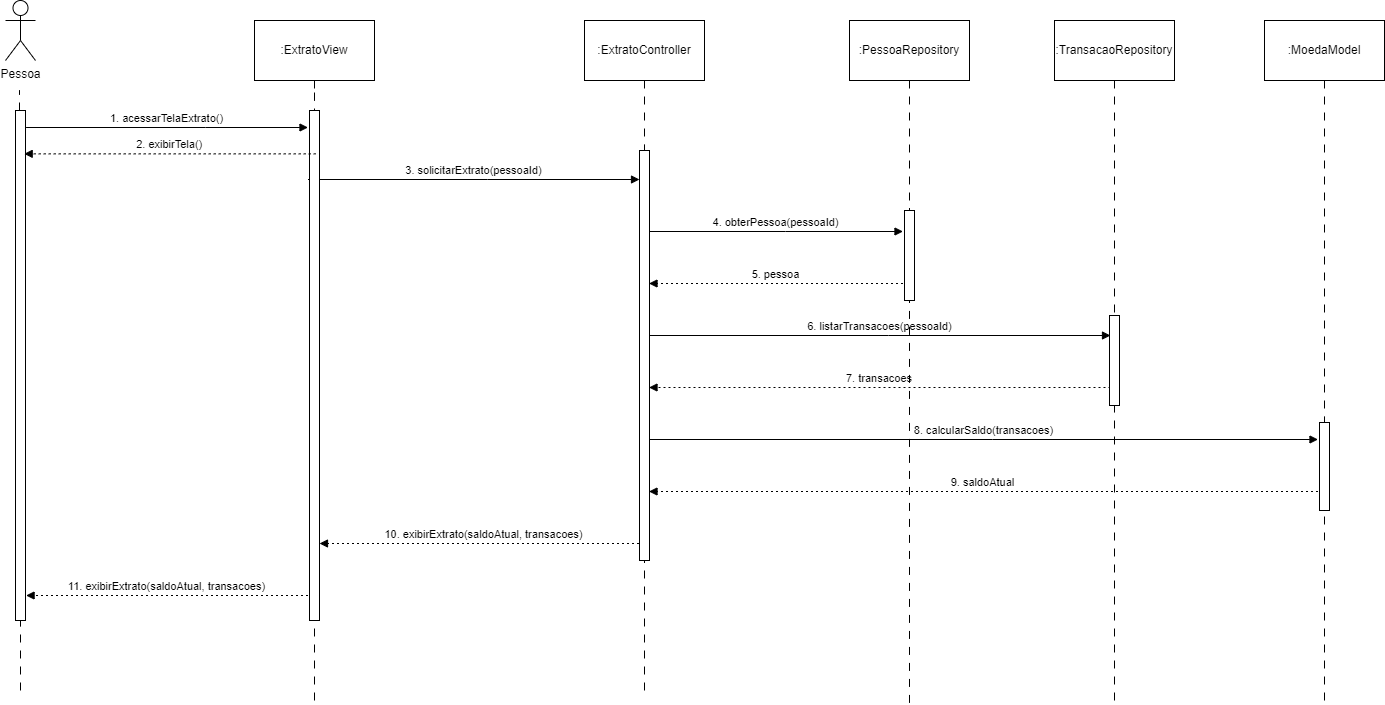

The diagram above was exported from draw.io. Its source (the exported page's mxGraphModel, read from the mxfile embedded in the PNG):
<mxGraphModel dx="872" dy="465" grid="1" gridSize="10" guides="1" tooltips="1" connect="1" arrows="1" fold="1" page="1" pageScale="1" pageWidth="2000" pageHeight="2000" math="0" shadow="0">
  <root>
    <mxCell id="0" />
    <mxCell id="1" parent="0" />
    <mxCell id="MULx9uo5D2UeekMSH6vh-70" value="1. acessarTelaExtrato()" style="verticalAlign=bottom;edgeStyle=elbowEdgeStyle;elbow=vertical;curved=0;rounded=0;endArrow=block;" parent="1" edge="1">
      <mxGeometry relative="1" as="geometry">
        <Array as="points">
          <mxPoint x="216" y="127" />
        </Array>
        <mxPoint x="36.57142857142867" y="127" as="sourcePoint" />
        <mxPoint x="318.5" y="127" as="targetPoint" />
      </mxGeometry>
    </mxCell>
    <mxCell id="MULx9uo5D2UeekMSH6vh-72" value="3. solicitarExtrato(pessoaId)" style="verticalAlign=bottom;edgeStyle=elbowEdgeStyle;elbow=vertical;curved=0;rounded=0;endArrow=block;" parent="1" target="MULx9uo5D2UeekMSH6vh-99" edge="1">
      <mxGeometry relative="1" as="geometry">
        <Array as="points">
          <mxPoint x="498" y="179" />
        </Array>
        <mxPoint x="318.5" y="179" as="sourcePoint" />
        <mxPoint x="659.5" y="179" as="targetPoint" />
      </mxGeometry>
    </mxCell>
    <mxCell id="MULx9uo5D2UeekMSH6vh-74" value="4. obterPessoa(pessoaId)" style="verticalAlign=bottom;edgeStyle=elbowEdgeStyle;elbow=vertical;curved=0;rounded=0;endArrow=block;" parent="1" edge="1">
      <mxGeometry relative="1" as="geometry">
        <Array as="points">
          <mxPoint x="796" y="231" />
        </Array>
        <mxPoint x="659.5" y="231" as="sourcePoint" />
        <mxPoint x="913.4999999999998" y="231" as="targetPoint" />
      </mxGeometry>
    </mxCell>
    <mxCell id="MULx9uo5D2UeekMSH6vh-76" value="5. pessoa" style="verticalAlign=bottom;edgeStyle=elbowEdgeStyle;elbow=horizontal;curved=0;rounded=0;dashed=1;dashPattern=2 3;endArrow=block;" parent="1" edge="1">
      <mxGeometry relative="1" as="geometry">
        <Array as="points">
          <mxPoint x="799" y="283" />
        </Array>
        <mxPoint x="913.4999999999998" y="283" as="sourcePoint" />
        <mxPoint x="659.5" y="283" as="targetPoint" />
      </mxGeometry>
    </mxCell>
    <mxCell id="MULx9uo5D2UeekMSH6vh-78" value="6. listarTransacoes(pessoaId)" style="verticalAlign=bottom;edgeStyle=elbowEdgeStyle;elbow=vertical;curved=0;rounded=0;endArrow=block;" parent="1" edge="1">
      <mxGeometry relative="1" as="geometry">
        <Array as="points">
          <mxPoint x="899" y="335" />
        </Array>
        <mxPoint x="659.5" y="335" as="sourcePoint" />
        <mxPoint x="1120.9999999999995" y="335" as="targetPoint" />
      </mxGeometry>
    </mxCell>
    <mxCell id="MULx9uo5D2UeekMSH6vh-80" value="7. transacoes" style="verticalAlign=bottom;edgeStyle=elbowEdgeStyle;elbow=vertical;curved=0;rounded=0;dashed=1;dashPattern=2 3;endArrow=block;" parent="1" edge="1">
      <mxGeometry relative="1" as="geometry">
        <Array as="points">
          <mxPoint x="902" y="387" />
        </Array>
        <mxPoint x="1120.9999999999995" y="387" as="sourcePoint" />
        <mxPoint x="659.5" y="387" as="targetPoint" />
      </mxGeometry>
    </mxCell>
    <mxCell id="MULx9uo5D2UeekMSH6vh-82" value="8. calcularSaldo(transacoes)" style="verticalAlign=bottom;edgeStyle=elbowEdgeStyle;elbow=vertical;curved=0;rounded=0;endArrow=block;" parent="1" edge="1">
      <mxGeometry relative="1" as="geometry">
        <Array as="points">
          <mxPoint x="1003" y="439" />
        </Array>
        <mxPoint x="659.5" y="439" as="sourcePoint" />
        <mxPoint x="1328.5" y="439" as="targetPoint" />
      </mxGeometry>
    </mxCell>
    <mxCell id="MULx9uo5D2UeekMSH6vh-84" value="9. saldoAtual" style="verticalAlign=bottom;edgeStyle=elbowEdgeStyle;elbow=vertical;curved=0;rounded=0;dashed=1;dashPattern=2 3;endArrow=block;" parent="1" edge="1">
      <mxGeometry relative="1" as="geometry">
        <Array as="points">
          <mxPoint x="1006" y="491" />
        </Array>
        <mxPoint x="1328.5" y="491" as="sourcePoint" />
        <mxPoint x="659.5" y="491" as="targetPoint" />
      </mxGeometry>
    </mxCell>
    <mxCell id="MULx9uo5D2UeekMSH6vh-86" value="10. exibirExtrato(saldoAtual, transacoes)" style="verticalAlign=bottom;edgeStyle=elbowEdgeStyle;elbow=vertical;curved=0;rounded=0;dashed=1;dashPattern=2 3;endArrow=block;" parent="1" target="MULx9uo5D2UeekMSH6vh-93" edge="1">
      <mxGeometry relative="1" as="geometry">
        <Array as="points">
          <mxPoint x="501" y="543" />
        </Array>
        <mxPoint x="659.5" y="543" as="sourcePoint" />
        <mxPoint x="350" y="540" as="targetPoint" />
      </mxGeometry>
    </mxCell>
    <mxCell id="MULx9uo5D2UeekMSH6vh-88" value="11. exibirExtrato(saldoAtual, transacoes)" style="verticalAlign=bottom;edgeStyle=elbowEdgeStyle;elbow=vertical;curved=0;rounded=0;dashed=1;dashPattern=2 3;endArrow=block;" parent="1" edge="1">
      <mxGeometry relative="1" as="geometry">
        <Array as="points">
          <mxPoint x="219" y="595" />
        </Array>
        <mxPoint x="318.5" y="595" as="sourcePoint" />
        <mxPoint x="36.57142857142867" y="595" as="targetPoint" />
      </mxGeometry>
    </mxCell>
    <mxCell id="MULx9uo5D2UeekMSH6vh-90" value="Pessoa" style="shape=umlActor;verticalLabelPosition=bottom;verticalAlign=top;html=1;outlineConnect=0;" parent="1" vertex="1">
      <mxGeometry x="16" width="30" height="60" as="geometry" />
    </mxCell>
    <mxCell id="MULx9uo5D2UeekMSH6vh-91" value="" style="rounded=0;whiteSpace=wrap;html=1;" parent="1" vertex="1">
      <mxGeometry x="26" y="110" width="10" height="510" as="geometry" />
    </mxCell>
    <mxCell id="MULx9uo5D2UeekMSH6vh-94" style="edgeStyle=orthogonalEdgeStyle;rounded=0;orthogonalLoop=1;jettySize=auto;html=1;endArrow=none;startFill=0;dashed=1;dashPattern=8 8;" parent="1" source="MULx9uo5D2UeekMSH6vh-92" target="MULx9uo5D2UeekMSH6vh-93" edge="1">
      <mxGeometry relative="1" as="geometry" />
    </mxCell>
    <mxCell id="MULx9uo5D2UeekMSH6vh-92" value=":ExtratoView" style="rounded=0;whiteSpace=wrap;html=1;" parent="1" vertex="1">
      <mxGeometry x="265" y="20" width="120" height="60" as="geometry" />
    </mxCell>
    <mxCell id="MULx9uo5D2UeekMSH6vh-93" value="" style="rounded=0;whiteSpace=wrap;html=1;" parent="1" vertex="1">
      <mxGeometry x="320" y="110" width="10" height="510" as="geometry" />
    </mxCell>
    <mxCell id="MULx9uo5D2UeekMSH6vh-96" value="2. exibirTela()" style="verticalAlign=bottom;edgeStyle=elbowEdgeStyle;elbow=horizontal;curved=0;rounded=0;dashed=1;dashPattern=2 3;endArrow=block;exitX=0.621;exitY=0.085;exitDx=0;exitDy=0;exitPerimeter=0;entryX=0.868;entryY=0.085;entryDx=0;entryDy=0;entryPerimeter=0;" parent="1" source="MULx9uo5D2UeekMSH6vh-93" target="MULx9uo5D2UeekMSH6vh-91" edge="1">
      <mxGeometry relative="1" as="geometry">
        <Array as="points">
          <mxPoint x="176" y="150" />
        </Array>
        <mxPoint x="291" y="150" as="sourcePoint" />
        <mxPoint x="60" y="154" as="targetPoint" />
      </mxGeometry>
    </mxCell>
    <mxCell id="MULx9uo5D2UeekMSH6vh-97" value="" style="endArrow=none;html=1;rounded=0;entryX=0.5;entryY=1;entryDx=0;entryDy=0;dashed=1;dashPattern=8 8;" parent="1" target="MULx9uo5D2UeekMSH6vh-93" edge="1">
      <mxGeometry width="50" height="50" relative="1" as="geometry">
        <mxPoint x="325" y="700" as="sourcePoint" />
        <mxPoint x="560" y="670" as="targetPoint" />
      </mxGeometry>
    </mxCell>
    <mxCell id="MULx9uo5D2UeekMSH6vh-101" style="edgeStyle=orthogonalEdgeStyle;rounded=0;orthogonalLoop=1;jettySize=auto;html=1;entryX=0.5;entryY=0;entryDx=0;entryDy=0;endArrow=none;startFill=0;dashed=1;dashPattern=8 8;" parent="1" source="MULx9uo5D2UeekMSH6vh-98" target="MULx9uo5D2UeekMSH6vh-99" edge="1">
      <mxGeometry relative="1" as="geometry" />
    </mxCell>
    <mxCell id="MULx9uo5D2UeekMSH6vh-98" value=":ExtratoController" style="rounded=0;whiteSpace=wrap;html=1;" parent="1" vertex="1">
      <mxGeometry x="595" y="20" width="120" height="60" as="geometry" />
    </mxCell>
    <mxCell id="MULx9uo5D2UeekMSH6vh-99" value="" style="rounded=0;whiteSpace=wrap;html=1;" parent="1" vertex="1">
      <mxGeometry x="650" y="150" width="10" height="410" as="geometry" />
    </mxCell>
    <mxCell id="MULx9uo5D2UeekMSH6vh-102" value="" style="endArrow=none;html=1;rounded=0;entryX=0.5;entryY=1;entryDx=0;entryDy=0;dashed=1;dashPattern=8 8;" parent="1" target="MULx9uo5D2UeekMSH6vh-99" edge="1">
      <mxGeometry width="50" height="50" relative="1" as="geometry">
        <mxPoint x="655" y="690" as="sourcePoint" />
        <mxPoint x="820" y="590" as="targetPoint" />
      </mxGeometry>
    </mxCell>
    <mxCell id="MULx9uo5D2UeekMSH6vh-105" style="edgeStyle=orthogonalEdgeStyle;rounded=0;orthogonalLoop=1;jettySize=auto;html=1;entryX=0.5;entryY=0;entryDx=0;entryDy=0;endArrow=none;startFill=0;dashed=1;dashPattern=8 8;" parent="1" source="MULx9uo5D2UeekMSH6vh-103" target="MULx9uo5D2UeekMSH6vh-104" edge="1">
      <mxGeometry relative="1" as="geometry" />
    </mxCell>
    <mxCell id="MULx9uo5D2UeekMSH6vh-103" value=":PessoaRepository" style="rounded=0;whiteSpace=wrap;html=1;" parent="1" vertex="1">
      <mxGeometry x="860" y="20" width="120" height="60" as="geometry" />
    </mxCell>
    <mxCell id="MULx9uo5D2UeekMSH6vh-104" value="" style="rounded=0;whiteSpace=wrap;html=1;" parent="1" vertex="1">
      <mxGeometry x="915" y="210" width="10" height="90" as="geometry" />
    </mxCell>
    <mxCell id="MULx9uo5D2UeekMSH6vh-106" value="" style="endArrow=none;html=1;rounded=0;entryX=0.5;entryY=1;entryDx=0;entryDy=0;dashed=1;dashPattern=8 8;" parent="1" target="MULx9uo5D2UeekMSH6vh-104" edge="1">
      <mxGeometry width="50" height="50" relative="1" as="geometry">
        <mxPoint x="920" y="702.4242424242424" as="sourcePoint" />
        <mxPoint x="960" y="380" as="targetPoint" />
      </mxGeometry>
    </mxCell>
    <mxCell id="MULx9uo5D2UeekMSH6vh-110" style="edgeStyle=orthogonalEdgeStyle;rounded=0;orthogonalLoop=1;jettySize=auto;html=1;endArrow=none;startFill=0;dashed=1;dashPattern=8 8;" parent="1" source="MULx9uo5D2UeekMSH6vh-107" target="MULx9uo5D2UeekMSH6vh-108" edge="1">
      <mxGeometry relative="1" as="geometry" />
    </mxCell>
    <mxCell id="MULx9uo5D2UeekMSH6vh-107" value=":TransacaoRepository" style="rounded=0;whiteSpace=wrap;html=1;" parent="1" vertex="1">
      <mxGeometry x="1065" y="20" width="120" height="60" as="geometry" />
    </mxCell>
    <mxCell id="MULx9uo5D2UeekMSH6vh-108" value="" style="rounded=0;whiteSpace=wrap;html=1;" parent="1" vertex="1">
      <mxGeometry x="1120" y="315" width="10" height="90" as="geometry" />
    </mxCell>
    <mxCell id="MULx9uo5D2UeekMSH6vh-111" value="" style="endArrow=none;html=1;rounded=0;entryX=0.5;entryY=1;entryDx=0;entryDy=0;dashed=1;dashPattern=8 8;" parent="1" target="MULx9uo5D2UeekMSH6vh-108" edge="1">
      <mxGeometry width="50" height="50" relative="1" as="geometry">
        <mxPoint x="1125" y="700" as="sourcePoint" />
        <mxPoint x="1180" y="550" as="targetPoint" />
      </mxGeometry>
    </mxCell>
    <mxCell id="MULx9uo5D2UeekMSH6vh-114" style="edgeStyle=orthogonalEdgeStyle;rounded=0;orthogonalLoop=1;jettySize=auto;html=1;entryX=0.5;entryY=0;entryDx=0;entryDy=0;endArrow=none;startFill=0;dashed=1;dashPattern=8 8;" parent="1" source="MULx9uo5D2UeekMSH6vh-112" target="MULx9uo5D2UeekMSH6vh-113" edge="1">
      <mxGeometry relative="1" as="geometry" />
    </mxCell>
    <mxCell id="MULx9uo5D2UeekMSH6vh-112" value=":MoedaModel" style="rounded=0;whiteSpace=wrap;html=1;" parent="1" vertex="1">
      <mxGeometry x="1275" y="20" width="120" height="60" as="geometry" />
    </mxCell>
    <mxCell id="MULx9uo5D2UeekMSH6vh-113" value="" style="rounded=0;whiteSpace=wrap;html=1;" parent="1" vertex="1">
      <mxGeometry x="1330" y="422" width="10" height="88" as="geometry" />
    </mxCell>
    <mxCell id="MULx9uo5D2UeekMSH6vh-115" value="" style="endArrow=none;html=1;rounded=0;entryX=0.5;entryY=1;entryDx=0;entryDy=0;dashed=1;dashPattern=8 8;" parent="1" target="MULx9uo5D2UeekMSH6vh-113" edge="1">
      <mxGeometry width="50" height="50" relative="1" as="geometry">
        <mxPoint x="1335" y="700" as="sourcePoint" />
        <mxPoint x="1140" y="610" as="targetPoint" />
      </mxGeometry>
    </mxCell>
    <mxCell id="bWuxx6CTpg-4j5R92gCQ-3" value="" style="endArrow=none;html=1;rounded=0;entryX=0.5;entryY=1;entryDx=0;entryDy=0;dashed=1;dashPattern=8 8;" parent="1" edge="1">
      <mxGeometry width="50" height="50" relative="1" as="geometry">
        <mxPoint x="31" y="690" as="sourcePoint" />
        <mxPoint x="31" y="620" as="targetPoint" />
      </mxGeometry>
    </mxCell>
    <mxCell id="bWuxx6CTpg-4j5R92gCQ-4" value="" style="endArrow=none;html=1;rounded=0;dashed=1;dashPattern=8 8;" parent="1" edge="1">
      <mxGeometry width="50" height="50" relative="1" as="geometry">
        <mxPoint x="30" y="110" as="sourcePoint" />
        <mxPoint x="30" y="90" as="targetPoint" />
      </mxGeometry>
    </mxCell>
  </root>
</mxGraphModel>